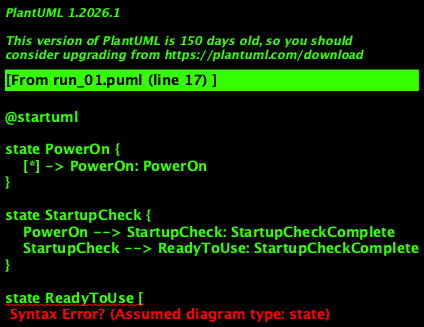

The diagram above was rendered by PlantUML. Its source (embedded in the PNG):
@startuml
!define PI #ff6347
!define PG #27ae60
!define PS #f1c40f
!define PC #e74c3c
!define PM #9B59B6

state PowerOn {
    [*] -> PowerOn: PowerOn
}

state StartupCheck {
    PowerOn --> StartupCheck: StartupCheckComplete
    StartupCheck --> ReadyToUse: StartupCheckComplete
}

state ReadyToUse [
    ReadyToUse --> Reset: ResetRequested
    ReadyToUse --> Activated: ActivationRequested
    ReadyToUse --> Normal: DeactivationRequested
]

state Activated {
    ReadyToUse --> Activated: ActivationRequested
    Activated --> Monitoring: ActivationEvent
}

state Monitoring [
    Activated --> Monitoring: SensorTriggered
    Monitoring --> AlarmTriggered: SensorTriggered
]

state AlarmTriggered [
    Monitoring --> FalseAlarm or TimeEnd: FalseAlarm or TimeEndCondition
    FalseAlarm or TimeEnd --> Monitoring: FalseAlarm or TimeEnd
]

state Normal [
    Activated --> Normal: PasswordEntered
    Monitoring --> Normal: PasswordEntered
    ReadyToUse --> Normal: PasswordEntered
]
@enduml